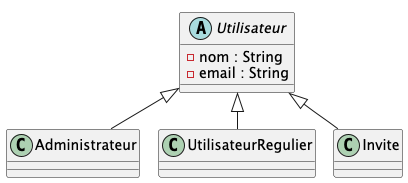

The diagram above was rendered by PlantUML. Its source (embedded in the PNG):
@startuml
!pragma layout smetana

abstract class Utilisateur {
  - nom : String
  - email : String
}

class Administrateur {
}

class UtilisateurRegulier {
}

class Invite {
}

Utilisateur <|-- Administrateur
Utilisateur <|-- UtilisateurRegulier
Utilisateur <|-- Invite
@enduml